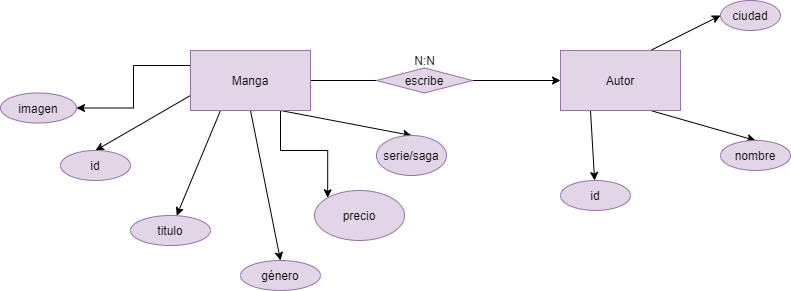

The diagram above was exported from draw.io. Its source (the exported page's mxGraphModel, read from the mxfile embedded in the PNG):
<mxGraphModel dx="852" dy="486" grid="1" gridSize="10" guides="1" tooltips="1" connect="1" arrows="1" fold="1" page="1" pageScale="1" pageWidth="827" pageHeight="1169" math="0" shadow="0">
  <root>
    <mxCell id="0" />
    <mxCell id="1" parent="0" />
    <mxCell id="KHAd70nO3hJm2-ADLgSc-12" style="edgeStyle=none;rounded=0;orthogonalLoop=1;jettySize=auto;html=1;exitX=0;exitY=0.75;exitDx=0;exitDy=0;entryX=0.5;entryY=0;entryDx=0;entryDy=0;" parent="1" source="KHAd70nO3hJm2-ADLgSc-1" target="KHAd70nO3hJm2-ADLgSc-2" edge="1">
      <mxGeometry relative="1" as="geometry" />
    </mxCell>
    <mxCell id="KHAd70nO3hJm2-ADLgSc-13" style="edgeStyle=none;rounded=0;orthogonalLoop=1;jettySize=auto;html=1;exitX=0.25;exitY=1;exitDx=0;exitDy=0;" parent="1" source="KHAd70nO3hJm2-ADLgSc-1" target="KHAd70nO3hJm2-ADLgSc-3" edge="1">
      <mxGeometry relative="1" as="geometry" />
    </mxCell>
    <mxCell id="KHAd70nO3hJm2-ADLgSc-14" style="edgeStyle=none;rounded=0;orthogonalLoop=1;jettySize=auto;html=1;exitX=0.5;exitY=1;exitDx=0;exitDy=0;entryX=0.5;entryY=0;entryDx=0;entryDy=0;" parent="1" source="KHAd70nO3hJm2-ADLgSc-1" target="KHAd70nO3hJm2-ADLgSc-4" edge="1">
      <mxGeometry relative="1" as="geometry" />
    </mxCell>
    <mxCell id="KHAd70nO3hJm2-ADLgSc-15" style="edgeStyle=none;rounded=0;orthogonalLoop=1;jettySize=auto;html=1;exitX=0.75;exitY=1;exitDx=0;exitDy=0;entryX=0.5;entryY=0;entryDx=0;entryDy=0;" parent="1" source="KHAd70nO3hJm2-ADLgSc-1" target="KHAd70nO3hJm2-ADLgSc-6" edge="1">
      <mxGeometry relative="1" as="geometry" />
    </mxCell>
    <mxCell id="KHAd70nO3hJm2-ADLgSc-18" style="edgeStyle=none;rounded=0;orthogonalLoop=1;jettySize=auto;html=1;exitX=1;exitY=0.5;exitDx=0;exitDy=0;entryX=0;entryY=0.5;entryDx=0;entryDy=0;" parent="1" source="KHAd70nO3hJm2-ADLgSc-1" target="KHAd70nO3hJm2-ADLgSc-8" edge="1">
      <mxGeometry relative="1" as="geometry" />
    </mxCell>
    <mxCell id="Y0WBxiQT_1WLj4uAKW_w-2" style="edgeStyle=orthogonalEdgeStyle;rounded=0;orthogonalLoop=1;jettySize=auto;html=1;exitX=0.75;exitY=1;exitDx=0;exitDy=0;entryX=0;entryY=0;entryDx=0;entryDy=0;" parent="1" source="KHAd70nO3hJm2-ADLgSc-1" target="Y0WBxiQT_1WLj4uAKW_w-1" edge="1">
      <mxGeometry relative="1" as="geometry" />
    </mxCell>
    <mxCell id="bYtpWxCngSrHH4_-Cxeo-2" style="edgeStyle=orthogonalEdgeStyle;rounded=0;orthogonalLoop=1;jettySize=auto;html=1;exitX=0;exitY=0.25;exitDx=0;exitDy=0;" edge="1" parent="1" source="KHAd70nO3hJm2-ADLgSc-1" target="bYtpWxCngSrHH4_-Cxeo-1">
      <mxGeometry relative="1" as="geometry" />
    </mxCell>
    <mxCell id="KHAd70nO3hJm2-ADLgSc-1" value="Manga" style="rounded=0;whiteSpace=wrap;html=1;fillColor=#e1d5e7;strokeColor=#9673a6;" parent="1" vertex="1">
      <mxGeometry x="200" y="90" width="120" height="60" as="geometry" />
    </mxCell>
    <mxCell id="KHAd70nO3hJm2-ADLgSc-2" value="id" style="ellipse;whiteSpace=wrap;html=1;fillColor=#e1d5e7;strokeColor=#9673a6;" parent="1" vertex="1">
      <mxGeometry x="70" y="190" width="70" height="30" as="geometry" />
    </mxCell>
    <mxCell id="KHAd70nO3hJm2-ADLgSc-3" value="titulo" style="ellipse;whiteSpace=wrap;html=1;fillColor=#e1d5e7;strokeColor=#9673a6;" parent="1" vertex="1">
      <mxGeometry x="140" y="255" width="80" height="30" as="geometry" />
    </mxCell>
    <mxCell id="KHAd70nO3hJm2-ADLgSc-4" value="género" style="ellipse;whiteSpace=wrap;html=1;fillColor=#e1d5e7;strokeColor=#9673a6;" parent="1" vertex="1">
      <mxGeometry x="250" y="300" width="80" height="30" as="geometry" />
    </mxCell>
    <mxCell id="KHAd70nO3hJm2-ADLgSc-6" value="serie/saga" style="ellipse;whiteSpace=wrap;html=1;fillColor=#e1d5e7;strokeColor=#9673a6;" parent="1" vertex="1">
      <mxGeometry x="386" y="175" width="70" height="40" as="geometry" />
    </mxCell>
    <mxCell id="KHAd70nO3hJm2-ADLgSc-7" style="edgeStyle=orthogonalEdgeStyle;rounded=0;orthogonalLoop=1;jettySize=auto;html=1;exitX=0.5;exitY=1;exitDx=0;exitDy=0;" parent="1" source="KHAd70nO3hJm2-ADLgSc-6" target="KHAd70nO3hJm2-ADLgSc-6" edge="1">
      <mxGeometry relative="1" as="geometry" />
    </mxCell>
    <mxCell id="KHAd70nO3hJm2-ADLgSc-16" style="edgeStyle=none;rounded=0;orthogonalLoop=1;jettySize=auto;html=1;exitX=0.25;exitY=1;exitDx=0;exitDy=0;" parent="1" source="KHAd70nO3hJm2-ADLgSc-8" target="KHAd70nO3hJm2-ADLgSc-9" edge="1">
      <mxGeometry relative="1" as="geometry" />
    </mxCell>
    <mxCell id="KHAd70nO3hJm2-ADLgSc-17" style="edgeStyle=none;rounded=0;orthogonalLoop=1;jettySize=auto;html=1;exitX=0.75;exitY=1;exitDx=0;exitDy=0;entryX=0.5;entryY=0;entryDx=0;entryDy=0;" parent="1" source="KHAd70nO3hJm2-ADLgSc-8" target="KHAd70nO3hJm2-ADLgSc-10" edge="1">
      <mxGeometry relative="1" as="geometry" />
    </mxCell>
    <mxCell id="KHAd70nO3hJm2-ADLgSc-21" style="edgeStyle=none;rounded=0;orthogonalLoop=1;jettySize=auto;html=1;exitX=0.75;exitY=0;exitDx=0;exitDy=0;entryX=0;entryY=0.5;entryDx=0;entryDy=0;" parent="1" source="KHAd70nO3hJm2-ADLgSc-8" target="KHAd70nO3hJm2-ADLgSc-20" edge="1">
      <mxGeometry relative="1" as="geometry" />
    </mxCell>
    <mxCell id="KHAd70nO3hJm2-ADLgSc-8" value="Autor" style="rounded=0;whiteSpace=wrap;html=1;fillColor=#e1d5e7;strokeColor=#9673a6;" parent="1" vertex="1">
      <mxGeometry x="570" y="90" width="120" height="60" as="geometry" />
    </mxCell>
    <mxCell id="KHAd70nO3hJm2-ADLgSc-9" value="id" style="ellipse;whiteSpace=wrap;html=1;fillColor=#e1d5e7;strokeColor=#9673a6;" parent="1" vertex="1">
      <mxGeometry x="570" y="220" width="70" height="30" as="geometry" />
    </mxCell>
    <mxCell id="KHAd70nO3hJm2-ADLgSc-10" value="nombre" style="ellipse;whiteSpace=wrap;html=1;fillColor=#e1d5e7;strokeColor=#9673a6;" parent="1" vertex="1">
      <mxGeometry x="730" y="180" width="70" height="30" as="geometry" />
    </mxCell>
    <mxCell id="KHAd70nO3hJm2-ADLgSc-19" value="N:N" style="text;html=1;align=center;verticalAlign=middle;resizable=0;points=[];autosize=1;strokeColor=none;fillColor=none;" parent="1" vertex="1">
      <mxGeometry x="414" y="90" width="40" height="20" as="geometry" />
    </mxCell>
    <mxCell id="KHAd70nO3hJm2-ADLgSc-20" value="ciudad" style="ellipse;whiteSpace=wrap;html=1;fillColor=#e1d5e7;strokeColor=#9673a6;" parent="1" vertex="1">
      <mxGeometry x="730" y="40" width="60" height="30" as="geometry" />
    </mxCell>
    <mxCell id="KHAd70nO3hJm2-ADLgSc-22" value="escribe" style="rhombus;whiteSpace=wrap;html=1;fillColor=#e1d5e7;strokeColor=#9673a6;" parent="1" vertex="1">
      <mxGeometry x="386" y="107.5" width="96" height="25" as="geometry" />
    </mxCell>
    <mxCell id="Y0WBxiQT_1WLj4uAKW_w-1" value="precio" style="ellipse;whiteSpace=wrap;html=1;fillColor=#e1d5e7;strokeColor=#9673a6;" parent="1" vertex="1">
      <mxGeometry x="324" y="230" width="90" height="50" as="geometry" />
    </mxCell>
    <mxCell id="bYtpWxCngSrHH4_-Cxeo-1" value="imagen" style="ellipse;whiteSpace=wrap;html=1;fillColor=#e1d5e7;strokeColor=#9673a6;" vertex="1" parent="1">
      <mxGeometry x="10" y="132.5" width="76" height="30" as="geometry" />
    </mxCell>
  </root>
</mxGraphModel>